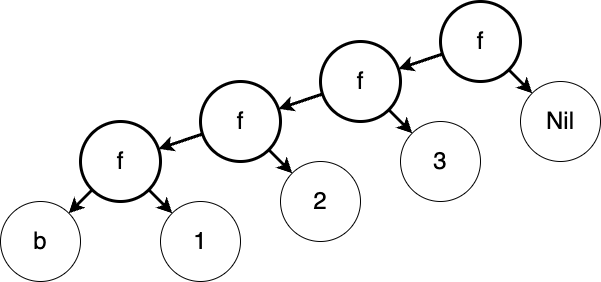

The diagram above was exported from draw.io. Its source (the exported page's mxGraphModel, read from the mxfile embedded in the PNG):
<mxGraphModel dx="1026" dy="1827" grid="1" gridSize="10" guides="1" tooltips="1" connect="1" arrows="1" fold="1" page="1" pageScale="1" pageWidth="827" pageHeight="1169" math="0" shadow="0">
  <root>
    <mxCell id="0" />
    <mxCell id="1" parent="0" />
    <mxCell id="y-fOZiLZAGjtOg4nwXb_-13" style="rounded=0;orthogonalLoop=1;jettySize=auto;html=1;strokeWidth=3;" edge="1" parent="1" source="y-fOZiLZAGjtOg4nwXb_-1" target="y-fOZiLZAGjtOg4nwXb_-5">
      <mxGeometry relative="1" as="geometry" />
    </mxCell>
    <mxCell id="y-fOZiLZAGjtOg4nwXb_-14" style="rounded=0;orthogonalLoop=1;jettySize=auto;html=1;strokeWidth=3;" edge="1" parent="1" source="y-fOZiLZAGjtOg4nwXb_-1" target="y-fOZiLZAGjtOg4nwXb_-2">
      <mxGeometry relative="1" as="geometry" />
    </mxCell>
    <mxCell id="y-fOZiLZAGjtOg4nwXb_-1" value="f" style="ellipse;whiteSpace=wrap;html=1;aspect=fixed;fontSize=24;strokeWidth=3;" vertex="1" parent="1">
      <mxGeometry x="480" y="40" width="80" height="80" as="geometry" />
    </mxCell>
    <mxCell id="y-fOZiLZAGjtOg4nwXb_-15" style="rounded=0;orthogonalLoop=1;jettySize=auto;html=1;strokeWidth=3;" edge="1" parent="1" source="y-fOZiLZAGjtOg4nwXb_-2" target="y-fOZiLZAGjtOg4nwXb_-6">
      <mxGeometry relative="1" as="geometry" />
    </mxCell>
    <mxCell id="y-fOZiLZAGjtOg4nwXb_-16" style="rounded=0;orthogonalLoop=1;jettySize=auto;html=1;strokeWidth=3;" edge="1" parent="1" source="y-fOZiLZAGjtOg4nwXb_-2" target="y-fOZiLZAGjtOg4nwXb_-3">
      <mxGeometry relative="1" as="geometry" />
    </mxCell>
    <mxCell id="y-fOZiLZAGjtOg4nwXb_-2" value="f" style="ellipse;whiteSpace=wrap;html=1;aspect=fixed;fontSize=24;strokeWidth=3;" vertex="1" parent="1">
      <mxGeometry x="360" y="80" width="80" height="80" as="geometry" />
    </mxCell>
    <mxCell id="y-fOZiLZAGjtOg4nwXb_-17" style="rounded=0;orthogonalLoop=1;jettySize=auto;html=1;strokeWidth=3;" edge="1" parent="1" source="y-fOZiLZAGjtOg4nwXb_-3" target="y-fOZiLZAGjtOg4nwXb_-7">
      <mxGeometry relative="1" as="geometry" />
    </mxCell>
    <mxCell id="y-fOZiLZAGjtOg4nwXb_-18" style="rounded=0;orthogonalLoop=1;jettySize=auto;html=1;strokeWidth=3;" edge="1" parent="1" source="y-fOZiLZAGjtOg4nwXb_-3" target="y-fOZiLZAGjtOg4nwXb_-8">
      <mxGeometry relative="1" as="geometry" />
    </mxCell>
    <mxCell id="y-fOZiLZAGjtOg4nwXb_-3" value="f" style="ellipse;whiteSpace=wrap;html=1;aspect=fixed;fontSize=24;strokeWidth=3;" vertex="1" parent="1">
      <mxGeometry x="240" y="120" width="80" height="80" as="geometry" />
    </mxCell>
    <mxCell id="y-fOZiLZAGjtOg4nwXb_-5" value="3" style="ellipse;whiteSpace=wrap;html=1;aspect=fixed;fontSize=24;" vertex="1" parent="1">
      <mxGeometry x="560" y="120" width="80" height="80" as="geometry" />
    </mxCell>
    <mxCell id="y-fOZiLZAGjtOg4nwXb_-6" value="2" style="ellipse;whiteSpace=wrap;html=1;aspect=fixed;fontSize=24;" vertex="1" parent="1">
      <mxGeometry x="440" y="160" width="80" height="80" as="geometry" />
    </mxCell>
    <mxCell id="y-fOZiLZAGjtOg4nwXb_-7" value="1" style="ellipse;whiteSpace=wrap;html=1;aspect=fixed;fontSize=24;" vertex="1" parent="1">
      <mxGeometry x="320" y="200" width="80" height="80" as="geometry" />
    </mxCell>
    <mxCell id="y-fOZiLZAGjtOg4nwXb_-8" value="b" style="ellipse;whiteSpace=wrap;html=1;aspect=fixed;fontSize=24;" vertex="1" parent="1">
      <mxGeometry x="160" y="200" width="80" height="80" as="geometry" />
    </mxCell>
    <mxCell id="y-fOZiLZAGjtOg4nwXb_-11" style="rounded=0;orthogonalLoop=1;jettySize=auto;html=1;strokeWidth=3;" edge="1" parent="1" source="y-fOZiLZAGjtOg4nwXb_-9" target="y-fOZiLZAGjtOg4nwXb_-10">
      <mxGeometry relative="1" as="geometry" />
    </mxCell>
    <mxCell id="y-fOZiLZAGjtOg4nwXb_-12" style="rounded=0;orthogonalLoop=1;jettySize=auto;html=1;strokeWidth=3;" edge="1" parent="1" source="y-fOZiLZAGjtOg4nwXb_-9" target="y-fOZiLZAGjtOg4nwXb_-1">
      <mxGeometry relative="1" as="geometry" />
    </mxCell>
    <mxCell id="y-fOZiLZAGjtOg4nwXb_-9" value="f" style="ellipse;whiteSpace=wrap;html=1;aspect=fixed;fontSize=24;strokeWidth=3;" vertex="1" parent="1">
      <mxGeometry x="600" width="80" height="80" as="geometry" />
    </mxCell>
    <mxCell id="y-fOZiLZAGjtOg4nwXb_-10" value="Nil" style="ellipse;whiteSpace=wrap;html=1;aspect=fixed;fontSize=24;" vertex="1" parent="1">
      <mxGeometry x="680" y="80" width="80" height="80" as="geometry" />
    </mxCell>
  </root>
</mxGraphModel>